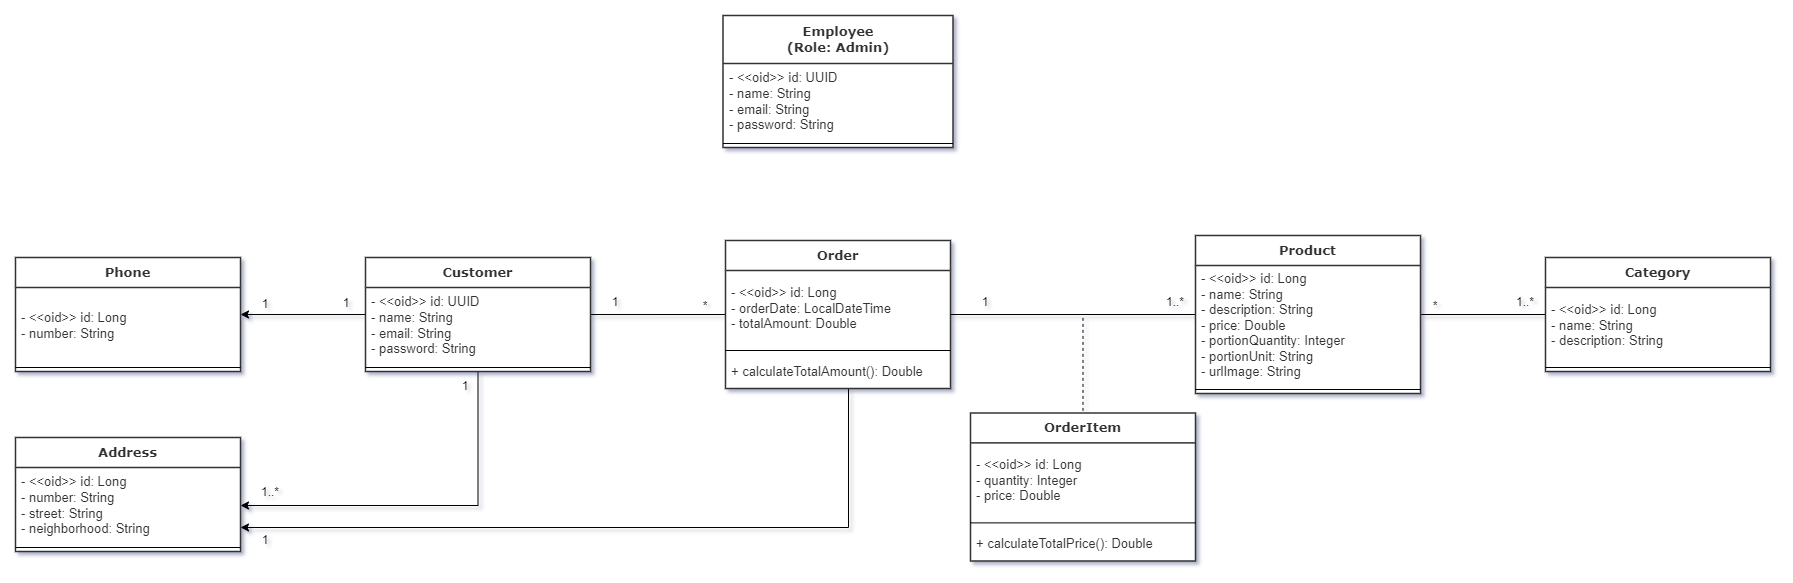

The diagram above was exported from draw.io. Its source (the exported page's mxGraphModel, read from the mxfile embedded in the PNG):
<mxGraphModel dx="1590" dy="1827" grid="1" gridSize="12" guides="1" tooltips="1" connect="1" arrows="1" fold="1" page="0" pageScale="1" pageWidth="827" pageHeight="1169" background="none" math="0" shadow="1">
  <root>
    <mxCell id="0" />
    <mxCell id="1" parent="0" />
    <mxCell id="3pDInqZQsn6rSl53urxP-13" style="edgeStyle=orthogonalEdgeStyle;rounded=0;orthogonalLoop=1;jettySize=auto;html=1;" parent="1" source="3pDInqZQsn6rSl53urxP-1" target="3pDInqZQsn6rSl53urxP-8" edge="1">
      <mxGeometry relative="1" as="geometry" />
    </mxCell>
    <mxCell id="3pDInqZQsn6rSl53urxP-19" style="edgeStyle=orthogonalEdgeStyle;rounded=0;orthogonalLoop=1;jettySize=auto;html=1;" parent="1" source="3pDInqZQsn6rSl53urxP-1" target="3pDInqZQsn6rSl53urxP-16" edge="1">
      <mxGeometry relative="1" as="geometry" />
    </mxCell>
    <mxCell id="3pDInqZQsn6rSl53urxP-25" style="rounded=0;orthogonalLoop=1;jettySize=auto;html=1;strokeColor=default;endArrow=none;endFill=0;" parent="1" source="3pDInqZQsn6rSl53urxP-1" target="3pDInqZQsn6rSl53urxP-21" edge="1">
      <mxGeometry relative="1" as="geometry" />
    </mxCell>
    <mxCell id="3pDInqZQsn6rSl53urxP-1" value="&lt;div align=&quot;center&quot;&gt;&lt;b&gt;&lt;font face=&quot;Verdana&quot;&gt;Customer&lt;/font&gt;&lt;/b&gt;&lt;/div&gt;" style="html=1;overflow=block;blockSpacing=1;swimlane;childLayout=stackLayout;horizontal=1;horizontalStack=0;resizeParent=1;resizeParentMax=0;resizeLast=0;collapsible=0;marginBottom=0;swimlaneFillColor=#ffffff;startSize=30;whiteSpace=wrap;fontSize=13;fontColor=#333333;fontStyle=1;align=center;spacing=0;strokeColor=#333333;strokeOpacity=100;strokeWidth=1.5;" parent="1" vertex="1">
      <mxGeometry x="1030" y="170.01" width="225" height="114" as="geometry" />
    </mxCell>
    <mxCell id="3pDInqZQsn6rSl53urxP-2" value="- &amp;lt;&amp;lt;oid&amp;gt;&amp;gt; id: UUID&lt;br&gt;- name: String&lt;br&gt;- email: String&lt;div&gt;- password: String&lt;br&gt;&lt;/div&gt;" style="part=1;html=1;resizeHeight=0;strokeColor=none;fillColor=none;align=left;verticalAlign=middle;spacingLeft=4;spacingRight=4;overflow=hidden;rotatable=0;points=[[0,0.5],[1,0.5]];portConstraint=eastwest;swimlaneFillColor=#ffffff;strokeOpacity=100;whiteSpace=wrap;fontSize=13;fontColor=#333333;" parent="3pDInqZQsn6rSl53urxP-1" vertex="1">
      <mxGeometry y="30" width="225" height="76" as="geometry" />
    </mxCell>
    <mxCell id="3pDInqZQsn6rSl53urxP-3" value="" style="line;strokeWidth=1;fillColor=none;align=left;verticalAlign=middle;spacingTop=-1;spacingLeft=3;spacingRight=3;rotatable=0;labelPosition=right;points=[];portConstraint=eastwest;" parent="3pDInqZQsn6rSl53urxP-1" vertex="1">
      <mxGeometry y="106" width="225" height="8" as="geometry" />
    </mxCell>
    <mxCell id="3pDInqZQsn6rSl53urxP-8" value="&lt;font face=&quot;Verdana&quot;&gt;&lt;b&gt;Phone&lt;/b&gt;&lt;/font&gt;" style="html=1;overflow=block;blockSpacing=1;swimlane;childLayout=stackLayout;horizontal=1;horizontalStack=0;resizeParent=1;resizeParentMax=0;resizeLast=0;collapsible=0;marginBottom=0;swimlaneFillColor=#ffffff;startSize=30;whiteSpace=wrap;fontSize=13;fontColor=#333333;fontStyle=1;align=center;spacing=0;strokeColor=#333333;strokeOpacity=100;strokeWidth=1.5;" parent="1" vertex="1">
      <mxGeometry x="680" y="170" width="225" height="114" as="geometry" />
    </mxCell>
    <mxCell id="3pDInqZQsn6rSl53urxP-9" value="- &amp;lt;&amp;lt;oid&amp;gt;&amp;gt; id: Long&lt;br&gt;- number: String" style="part=1;html=1;resizeHeight=0;strokeColor=none;fillColor=none;align=left;verticalAlign=middle;spacingLeft=4;spacingRight=4;overflow=hidden;rotatable=0;points=[[0,0.5],[1,0.5]];portConstraint=eastwest;swimlaneFillColor=#ffffff;strokeOpacity=100;whiteSpace=wrap;fontSize=13;fontColor=#333333;" parent="3pDInqZQsn6rSl53urxP-8" vertex="1">
      <mxGeometry y="30" width="225" height="76" as="geometry" />
    </mxCell>
    <mxCell id="3pDInqZQsn6rSl53urxP-10" value="" style="line;strokeWidth=1;fillColor=none;align=left;verticalAlign=middle;spacingTop=-1;spacingLeft=3;spacingRight=3;rotatable=0;labelPosition=right;points=[];portConstraint=eastwest;" parent="3pDInqZQsn6rSl53urxP-8" vertex="1">
      <mxGeometry y="106" width="225" height="8" as="geometry" />
    </mxCell>
    <mxCell id="3pDInqZQsn6rSl53urxP-14" value="1" style="text;html=1;align=center;verticalAlign=middle;whiteSpace=wrap;rounded=0;" parent="1" vertex="1">
      <mxGeometry x="900" y="202" width="60" height="30" as="geometry" />
    </mxCell>
    <mxCell id="3pDInqZQsn6rSl53urxP-15" value="&lt;font face=&quot;Verdana&quot;&gt;Address&lt;/font&gt;" style="html=1;overflow=block;blockSpacing=1;swimlane;childLayout=stackLayout;horizontal=1;horizontalStack=0;resizeParent=1;resizeParentMax=0;resizeLast=0;collapsible=0;marginBottom=0;swimlaneFillColor=#ffffff;startSize=30;whiteSpace=wrap;fontSize=13;fontColor=#333333;fontStyle=1;align=center;spacing=0;strokeColor=#333333;strokeOpacity=100;strokeWidth=1.5;" parent="1" vertex="1">
      <mxGeometry x="680" y="350" width="225" height="114" as="geometry" />
    </mxCell>
    <mxCell id="3pDInqZQsn6rSl53urxP-16" value="&lt;div&gt;- &amp;lt;&amp;lt;oid&amp;gt;&amp;gt; id: Long&lt;/div&gt;&lt;div&gt;- number:&amp;nbsp;&lt;span style=&quot;background-color: initial;&quot;&gt;String&lt;/span&gt;&lt;br&gt;&lt;/div&gt;&lt;div&gt;- street: String&lt;/div&gt;&lt;div&gt;- neighborhood: String&lt;br&gt;&lt;/div&gt;" style="part=1;html=1;resizeHeight=0;strokeColor=none;fillColor=none;align=left;verticalAlign=middle;spacingLeft=4;spacingRight=4;overflow=hidden;rotatable=0;points=[[0,0.5],[1,0.5]];portConstraint=eastwest;swimlaneFillColor=#ffffff;strokeOpacity=100;whiteSpace=wrap;fontSize=13;fontColor=#333333;" parent="3pDInqZQsn6rSl53urxP-15" vertex="1">
      <mxGeometry y="30" width="225" height="76" as="geometry" />
    </mxCell>
    <mxCell id="3pDInqZQsn6rSl53urxP-17" value="" style="line;strokeWidth=1;fillColor=none;align=left;verticalAlign=middle;spacingTop=-1;spacingLeft=3;spacingRight=3;rotatable=0;labelPosition=right;points=[];portConstraint=eastwest;" parent="3pDInqZQsn6rSl53urxP-15" vertex="1">
      <mxGeometry y="106" width="225" height="8" as="geometry" />
    </mxCell>
    <mxCell id="3pDInqZQsn6rSl53urxP-20" value="1..*" style="text;html=1;align=center;verticalAlign=middle;whiteSpace=wrap;rounded=0;" parent="1" vertex="1">
      <mxGeometry x="905" y="390" width="60" height="30" as="geometry" />
    </mxCell>
    <mxCell id="3pDInqZQsn6rSl53urxP-26" style="edgeStyle=orthogonalEdgeStyle;rounded=0;orthogonalLoop=1;jettySize=auto;html=1;" parent="1" source="3pDInqZQsn6rSl53urxP-21" target="3pDInqZQsn6rSl53urxP-16" edge="1">
      <mxGeometry relative="1" as="geometry">
        <Array as="points">
          <mxPoint x="1513" y="440" />
        </Array>
      </mxGeometry>
    </mxCell>
    <mxCell id="3pDInqZQsn6rSl53urxP-21" value="&lt;font face=&quot;Verdana&quot;&gt;Order&lt;/font&gt;" style="html=1;overflow=block;blockSpacing=1;swimlane;childLayout=stackLayout;horizontal=1;horizontalStack=0;resizeParent=1;resizeParentMax=0;resizeLast=0;collapsible=0;marginBottom=0;swimlaneFillColor=#ffffff;startSize=30;whiteSpace=wrap;fontSize=13;fontColor=#333333;fontStyle=1;align=center;spacing=0;strokeColor=#333333;strokeOpacity=100;strokeWidth=1.5;" parent="1" vertex="1">
      <mxGeometry x="1390" y="153" width="225" height="148" as="geometry" />
    </mxCell>
    <mxCell id="3pDInqZQsn6rSl53urxP-22" value="- &amp;lt;&amp;lt;oid&amp;gt;&amp;gt; id: Long&lt;br&gt;- orderDate: LocalDateTime&lt;div&gt;- totalAmount: Double&lt;/div&gt;" style="part=1;html=1;resizeHeight=0;strokeColor=none;fillColor=none;align=left;verticalAlign=middle;spacingLeft=4;spacingRight=4;overflow=hidden;rotatable=0;points=[[0,0.5],[1,0.5]];portConstraint=eastwest;swimlaneFillColor=#ffffff;strokeOpacity=100;whiteSpace=wrap;fontSize=13;fontColor=#333333;" parent="3pDInqZQsn6rSl53urxP-21" vertex="1">
      <mxGeometry y="30" width="225" height="76" as="geometry" />
    </mxCell>
    <mxCell id="YVLi3qfuoVko_qpcEDpN-5" value="" style="line;strokeWidth=1;align=left;verticalAlign=middle;spacingTop=-1;spacingLeft=3;spacingRight=3;rotatable=0;labelPosition=right;points=[];portConstraint=eastwest;" parent="3pDInqZQsn6rSl53urxP-21" vertex="1">
      <mxGeometry y="106" width="225" height="8" as="geometry" />
    </mxCell>
    <mxCell id="YVLi3qfuoVko_qpcEDpN-6" value="&lt;div&gt;&lt;span style=&quot;background-color: initial;&quot;&gt;+ calculateTotalAmount(): Double&lt;/span&gt;&lt;br&gt;&lt;/div&gt;" style="part=1;html=1;resizeHeight=0;strokeColor=none;fillColor=none;align=left;verticalAlign=middle;spacingLeft=4;spacingRight=4;overflow=hidden;rotatable=0;points=[[0,0.5],[1,0.5]];portConstraint=eastwest;swimlaneFillColor=#ffffff;strokeOpacity=100;whiteSpace=wrap;fontSize=13;fontColor=#333333;" parent="3pDInqZQsn6rSl53urxP-21" vertex="1">
      <mxGeometry y="114" width="225" height="34" as="geometry" />
    </mxCell>
    <mxCell id="3pDInqZQsn6rSl53urxP-27" value="1" style="text;html=1;align=center;verticalAlign=middle;whiteSpace=wrap;rounded=0;" parent="1" vertex="1">
      <mxGeometry x="900" y="438" width="60" height="30" as="geometry" />
    </mxCell>
    <mxCell id="3pDInqZQsn6rSl53urxP-41" value="*" style="text;html=1;align=center;verticalAlign=middle;whiteSpace=wrap;rounded=0;" parent="1" vertex="1">
      <mxGeometry x="1330" y="199" width="80" height="40" as="geometry" />
    </mxCell>
    <mxCell id="3pDInqZQsn6rSl53urxP-44" value="1" style="text;html=1;align=center;verticalAlign=middle;whiteSpace=wrap;rounded=0;" parent="1" vertex="1">
      <mxGeometry x="1250" y="200" width="60" height="30" as="geometry" />
    </mxCell>
    <mxCell id="3pDInqZQsn6rSl53urxP-57" style="edgeStyle=orthogonalEdgeStyle;rounded=0;orthogonalLoop=1;jettySize=auto;html=1;endArrow=none;endFill=0;" parent="1" source="3pDInqZQsn6rSl53urxP-54" target="3pDInqZQsn6rSl53urxP-21" edge="1">
      <mxGeometry relative="1" as="geometry" />
    </mxCell>
    <mxCell id="3pDInqZQsn6rSl53urxP-73" style="edgeStyle=orthogonalEdgeStyle;rounded=0;orthogonalLoop=1;jettySize=auto;html=1;endArrow=none;endFill=0;" parent="1" source="3pDInqZQsn6rSl53urxP-54" target="3pDInqZQsn6rSl53urxP-64" edge="1">
      <mxGeometry relative="1" as="geometry" />
    </mxCell>
    <mxCell id="3pDInqZQsn6rSl53urxP-54" value="&lt;div&gt;&lt;font face=&quot;Verdana&quot;&gt;Product&lt;/font&gt;&lt;/div&gt;" style="html=1;overflow=block;blockSpacing=1;swimlane;childLayout=stackLayout;horizontal=1;horizontalStack=0;resizeParent=1;resizeParentMax=0;resizeLast=0;collapsible=0;marginBottom=0;swimlaneFillColor=#ffffff;startSize=30;whiteSpace=wrap;fontSize=13;fontColor=#333333;fontStyle=1;align=center;spacing=0;strokeColor=#333333;strokeOpacity=100;strokeWidth=1.5;" parent="1" vertex="1">
      <mxGeometry x="1860" y="148" width="225" height="158" as="geometry" />
    </mxCell>
    <mxCell id="3pDInqZQsn6rSl53urxP-55" value="- &amp;lt;&amp;lt;oid&amp;gt;&amp;gt; id: Long&lt;br&gt;&lt;div&gt;- name: String&lt;/div&gt;&lt;div&gt;- description: String&lt;/div&gt;&lt;div&gt;- price: Double&lt;br&gt;&lt;/div&gt;&lt;div&gt;- portionQuantity: Integer&lt;/div&gt;&lt;div&gt;-&amp;nbsp;&lt;span style=&quot;background-color: initial;&quot;&gt;portionUnit: String&lt;/span&gt;&lt;/div&gt;&lt;div&gt;- urlImage: String&lt;br&gt;&lt;/div&gt;" style="part=1;html=1;resizeHeight=0;strokeColor=none;fillColor=none;align=left;verticalAlign=middle;spacingLeft=4;spacingRight=4;overflow=hidden;rotatable=0;points=[[0,0.5],[1,0.5]];portConstraint=eastwest;swimlaneFillColor=#ffffff;strokeOpacity=100;whiteSpace=wrap;fontSize=13;fontColor=#333333;" parent="3pDInqZQsn6rSl53urxP-54" vertex="1">
      <mxGeometry y="30" width="225" height="120" as="geometry" />
    </mxCell>
    <mxCell id="3pDInqZQsn6rSl53urxP-56" value="" style="line;strokeWidth=1;fillColor=none;align=left;verticalAlign=middle;spacingTop=-1;spacingLeft=3;spacingRight=3;rotatable=0;labelPosition=right;points=[];portConstraint=eastwest;" parent="3pDInqZQsn6rSl53urxP-54" vertex="1">
      <mxGeometry y="150" width="225" height="8" as="geometry" />
    </mxCell>
    <mxCell id="3pDInqZQsn6rSl53urxP-63" style="edgeStyle=orthogonalEdgeStyle;rounded=0;orthogonalLoop=1;jettySize=auto;html=1;dashed=1;endArrow=none;endFill=0;" parent="1" edge="1">
      <mxGeometry relative="1" as="geometry">
        <mxPoint x="1747.5" y="228" as="targetPoint" />
        <mxPoint x="1747.5" y="323.3800000000001" as="sourcePoint" />
      </mxGeometry>
    </mxCell>
    <mxCell id="3pDInqZQsn6rSl53urxP-58" value="&lt;font face=&quot;Verdana&quot;&gt;OrderItem&lt;/font&gt;" style="html=1;overflow=block;blockSpacing=1;swimlane;childLayout=stackLayout;horizontal=1;horizontalStack=0;resizeParent=1;resizeParentMax=0;resizeLast=0;collapsible=0;marginBottom=0;swimlaneFillColor=#ffffff;startSize=30;whiteSpace=wrap;fontSize=13;fontColor=#333333;fontStyle=1;align=center;spacing=0;strokeColor=#333333;strokeOpacity=100;strokeWidth=1.5;" parent="1" vertex="1">
      <mxGeometry x="1635" y="325.38" width="225" height="148" as="geometry" />
    </mxCell>
    <mxCell id="3pDInqZQsn6rSl53urxP-59" value="- &amp;lt;&amp;lt;oid&amp;gt;&amp;gt; id: Long&lt;br&gt;&lt;div&gt;- quantity: Integer&lt;/div&gt;&lt;div&gt;- price: Double&lt;/div&gt;" style="part=1;html=1;resizeHeight=0;strokeColor=none;fillColor=none;align=left;verticalAlign=middle;spacingLeft=4;spacingRight=4;overflow=hidden;rotatable=0;points=[[0,0.5],[1,0.5]];portConstraint=eastwest;swimlaneFillColor=#ffffff;strokeOpacity=100;whiteSpace=wrap;fontSize=13;fontColor=#333333;" parent="3pDInqZQsn6rSl53urxP-58" vertex="1">
      <mxGeometry y="30" width="225" height="76" as="geometry" />
    </mxCell>
    <mxCell id="YVLi3qfuoVko_qpcEDpN-8" value="" style="line;strokeWidth=1;align=left;verticalAlign=middle;spacingTop=-1;spacingLeft=3;spacingRight=3;rotatable=0;labelPosition=right;points=[];portConstraint=eastwest;" parent="3pDInqZQsn6rSl53urxP-58" vertex="1">
      <mxGeometry y="106" width="225" height="8" as="geometry" />
    </mxCell>
    <mxCell id="YVLi3qfuoVko_qpcEDpN-9" value="&lt;div&gt;+ calculateTotalPrice(): Double&lt;br&gt;&lt;/div&gt;" style="part=1;html=1;resizeHeight=0;strokeColor=none;fillColor=none;align=left;verticalAlign=middle;spacingLeft=4;spacingRight=4;overflow=hidden;rotatable=0;points=[[0,0.5],[1,0.5]];portConstraint=eastwest;swimlaneFillColor=#ffffff;strokeOpacity=100;whiteSpace=wrap;fontSize=13;fontColor=#333333;" parent="3pDInqZQsn6rSl53urxP-58" vertex="1">
      <mxGeometry y="114" width="225" height="34" as="geometry" />
    </mxCell>
    <mxCell id="3pDInqZQsn6rSl53urxP-64" value="&lt;font face=&quot;Verdana&quot;&gt;Category&lt;/font&gt;" style="html=1;overflow=block;blockSpacing=1;swimlane;childLayout=stackLayout;horizontal=1;horizontalStack=0;resizeParent=1;resizeParentMax=0;resizeLast=0;collapsible=0;marginBottom=0;swimlaneFillColor=#ffffff;startSize=30;whiteSpace=wrap;fontSize=13;fontColor=#333333;fontStyle=1;align=center;spacing=0;strokeColor=#333333;strokeOpacity=100;strokeWidth=1.5;" parent="1" vertex="1">
      <mxGeometry x="2210" y="170" width="225" height="114" as="geometry" />
    </mxCell>
    <mxCell id="3pDInqZQsn6rSl53urxP-65" value="- &amp;lt;&amp;lt;oid&amp;gt;&amp;gt; id: Long&lt;div&gt;- name: String&lt;br&gt;&lt;div&gt;- description: String&lt;/div&gt;&lt;/div&gt;" style="part=1;html=1;resizeHeight=0;strokeColor=none;fillColor=none;align=left;verticalAlign=middle;spacingLeft=4;spacingRight=4;overflow=hidden;rotatable=0;points=[[0,0.5],[1,0.5]];portConstraint=eastwest;swimlaneFillColor=#ffffff;strokeOpacity=100;whiteSpace=wrap;fontSize=13;fontColor=#333333;" parent="3pDInqZQsn6rSl53urxP-64" vertex="1">
      <mxGeometry y="30" width="225" height="76" as="geometry" />
    </mxCell>
    <mxCell id="3pDInqZQsn6rSl53urxP-66" value="" style="line;strokeWidth=1;fillColor=none;align=left;verticalAlign=middle;spacingTop=-1;spacingLeft=3;spacingRight=3;rotatable=0;labelPosition=right;points=[];portConstraint=eastwest;" parent="3pDInqZQsn6rSl53urxP-64" vertex="1">
      <mxGeometry y="106" width="225" height="8" as="geometry" />
    </mxCell>
    <mxCell id="3pDInqZQsn6rSl53urxP-71" value="1" style="text;html=1;align=center;verticalAlign=middle;whiteSpace=wrap;rounded=0;" parent="1" vertex="1">
      <mxGeometry x="1610" y="195" width="80" height="40" as="geometry" />
    </mxCell>
    <mxCell id="3pDInqZQsn6rSl53urxP-72" value="1..*" style="text;html=1;align=center;verticalAlign=middle;whiteSpace=wrap;rounded=0;" parent="1" vertex="1">
      <mxGeometry x="1800" y="195" width="80" height="40" as="geometry" />
    </mxCell>
    <mxCell id="3pDInqZQsn6rSl53urxP-74" value="*" style="text;html=1;align=center;verticalAlign=middle;whiteSpace=wrap;rounded=0;" parent="1" vertex="1">
      <mxGeometry x="2060" y="199" width="80" height="40" as="geometry" />
    </mxCell>
    <mxCell id="3pDInqZQsn6rSl53urxP-76" value="1..*" style="text;html=1;align=center;verticalAlign=middle;whiteSpace=wrap;rounded=0;" parent="1" vertex="1">
      <mxGeometry x="2150" y="195" width="80" height="40" as="geometry" />
    </mxCell>
    <mxCell id="bJR2rcFSnL1ppLR4wyzT-1" value="1" style="text;html=1;align=center;verticalAlign=middle;whiteSpace=wrap;rounded=0;" parent="1" vertex="1">
      <mxGeometry x="981" y="201" width="60" height="30" as="geometry" />
    </mxCell>
    <mxCell id="jb-Rs5sGvE6VP614ctw5-1" value="1" style="text;html=1;align=center;verticalAlign=middle;whiteSpace=wrap;rounded=0;" parent="1" vertex="1">
      <mxGeometry x="1100" y="284" width="60" height="30" as="geometry" />
    </mxCell>
    <mxCell id="YQ1F5cEJcdYGSk7ZcQcA-1" value="&lt;div align=&quot;center&quot;&gt;&lt;b&gt;&lt;font face=&quot;Verdana&quot;&gt;Employee&lt;/font&gt;&lt;/b&gt;&lt;/div&gt;&lt;div align=&quot;center&quot;&gt;&lt;b&gt;&lt;font face=&quot;Verdana&quot;&gt;(Role: Admin)&lt;/font&gt;&lt;/b&gt;&lt;/div&gt;" style="html=1;overflow=block;blockSpacing=1;swimlane;childLayout=stackLayout;horizontal=1;horizontalStack=0;resizeParent=1;resizeParentMax=0;resizeLast=0;collapsible=0;marginBottom=0;swimlaneFillColor=#ffffff;startSize=48;whiteSpace=wrap;fontSize=13;fontColor=#333333;fontStyle=1;align=center;spacing=0;strokeColor=#333333;strokeOpacity=100;strokeWidth=1.5;" vertex="1" parent="1">
      <mxGeometry x="1387.5" y="-72" width="230" height="132" as="geometry" />
    </mxCell>
    <mxCell id="YQ1F5cEJcdYGSk7ZcQcA-2" value="- &amp;lt;&amp;lt;oid&amp;gt;&amp;gt; id: UUID&lt;br&gt;- name: String&lt;br&gt;- email: String&lt;div&gt;- password: String&lt;br&gt;&lt;/div&gt;" style="part=1;html=1;resizeHeight=0;strokeColor=none;fillColor=none;align=left;verticalAlign=middle;spacingLeft=4;spacingRight=4;overflow=hidden;rotatable=0;points=[[0,0.5],[1,0.5]];portConstraint=eastwest;swimlaneFillColor=#ffffff;strokeOpacity=100;whiteSpace=wrap;fontSize=13;fontColor=#333333;" vertex="1" parent="YQ1F5cEJcdYGSk7ZcQcA-1">
      <mxGeometry y="48" width="230" height="76" as="geometry" />
    </mxCell>
    <mxCell id="YQ1F5cEJcdYGSk7ZcQcA-3" value="" style="line;strokeWidth=1;fillColor=none;align=left;verticalAlign=middle;spacingTop=-1;spacingLeft=3;spacingRight=3;rotatable=0;labelPosition=right;points=[];portConstraint=eastwest;" vertex="1" parent="YQ1F5cEJcdYGSk7ZcQcA-1">
      <mxGeometry y="124" width="230" height="8" as="geometry" />
    </mxCell>
  </root>
</mxGraphModel>